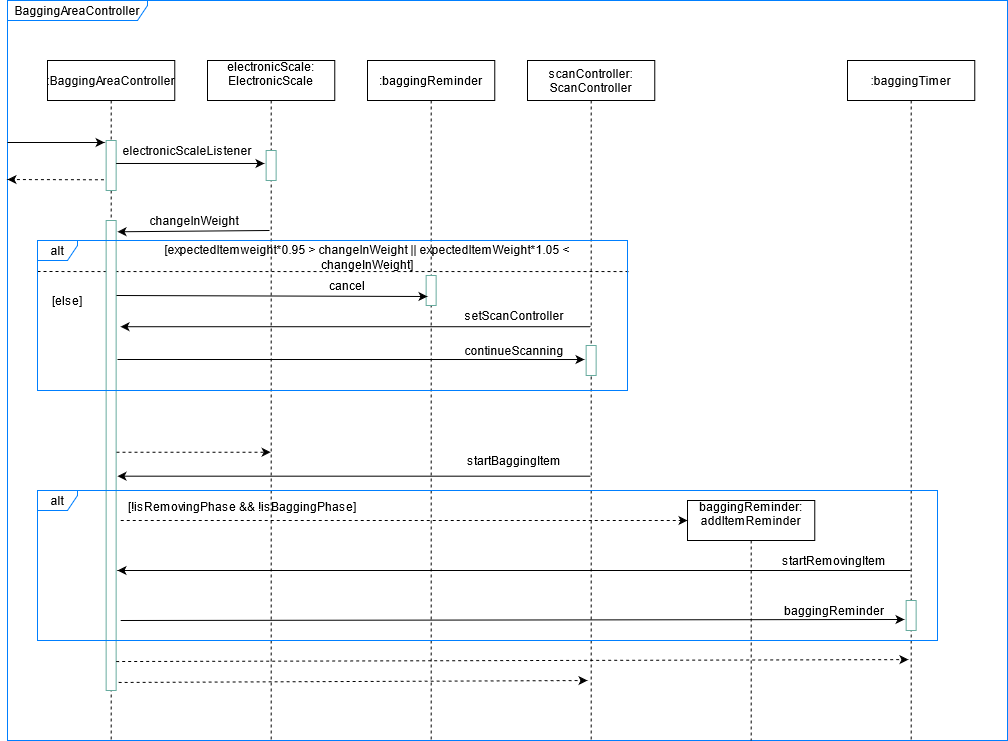

The diagram above was exported from draw.io. Its source (the exported page's mxGraphModel, read from the mxfile embedded in the PNG):
<mxGraphModel dx="1038" dy="519" grid="1" gridSize="10" guides="1" tooltips="1" connect="1" arrows="1" fold="1" page="1" pageScale="1" pageWidth="1600" pageHeight="900" math="0" shadow="0">
  <root>
    <mxCell id="0" />
    <mxCell id="1" parent="0" />
    <mxCell id="H361gKVmBFAXIySZ3YeL-44" value="BaggingAreaController" style="shape=umlFrame;whiteSpace=wrap;html=1;strokeColor=#007FFF;fillColor=#FFFFFF;width=140;height=20;swimlaneFillColor=#ffffff;" parent="1" vertex="1">
      <mxGeometry x="40" y="20" width="1000" height="740" as="geometry" />
    </mxCell>
    <mxCell id="H361gKVmBFAXIySZ3YeL-22" value="" style="endArrow=none;dashed=1;html=1;entryX=1.003;entryY=0.207;entryDx=0;entryDy=0;entryPerimeter=0;" parent="1" target="H361gKVmBFAXIySZ3YeL-21" edge="1">
      <mxGeometry width="50" height="50" relative="1" as="geometry">
        <mxPoint x="70" y="291" as="sourcePoint" />
        <mxPoint x="650" y="291" as="targetPoint" />
      </mxGeometry>
    </mxCell>
    <mxCell id="3nuBFxr9cyL0pnOWT2aG-1" value=":BaggingAreaController" style="shape=umlLifeline;perimeter=lifelinePerimeter;container=1;collapsible=0;recursiveResize=0;rounded=0;shadow=0;strokeWidth=1;" parent="1" vertex="1">
      <mxGeometry x="80" y="80" width="127.27" height="680" as="geometry" />
    </mxCell>
    <mxCell id="H361gKVmBFAXIySZ3YeL-6" value="" style="html=1;points=[];perimeter=orthogonalPerimeter;fillColor=#FFFFFF;strokeColor=#67AB9F;" parent="3nuBFxr9cyL0pnOWT2aG-1" vertex="1">
      <mxGeometry x="58.64" y="80" width="10" height="50" as="geometry" />
    </mxCell>
    <mxCell id="H361gKVmBFAXIySZ3YeL-7" value="" style="html=1;points=[];perimeter=orthogonalPerimeter;fillColor=#FFFFFF;strokeColor=#67AB9F;" parent="3nuBFxr9cyL0pnOWT2aG-1" vertex="1">
      <mxGeometry x="58.64" y="160" width="10" height="470" as="geometry" />
    </mxCell>
    <mxCell id="3nuBFxr9cyL0pnOWT2aG-5" value="electronicScale:&#10;ElectronicScale&#10;" style="shape=umlLifeline;perimeter=lifelinePerimeter;container=1;collapsible=0;recursiveResize=0;rounded=0;shadow=0;strokeWidth=1;" parent="1" vertex="1">
      <mxGeometry x="240" y="80" width="127.27" height="680" as="geometry" />
    </mxCell>
    <mxCell id="H361gKVmBFAXIySZ3YeL-9" value="" style="html=1;points=[];perimeter=orthogonalPerimeter;fillColor=#FFFFFF;strokeColor=#67AB9F;" parent="3nuBFxr9cyL0pnOWT2aG-5" vertex="1">
      <mxGeometry x="58.63" y="90" width="10" height="30" as="geometry" />
    </mxCell>
    <mxCell id="H361gKVmBFAXIySZ3YeL-2" value=":baggingReminder" style="shape=umlLifeline;perimeter=lifelinePerimeter;container=1;collapsible=0;recursiveResize=0;rounded=0;shadow=0;strokeWidth=1;" parent="1" vertex="1">
      <mxGeometry x="400" y="80" width="127.27" height="680" as="geometry" />
    </mxCell>
    <mxCell id="H361gKVmBFAXIySZ3YeL-13" value="" style="html=1;points=[];perimeter=orthogonalPerimeter;fillColor=#FFFFFF;strokeColor=#67AB9F;" parent="H361gKVmBFAXIySZ3YeL-2" vertex="1">
      <mxGeometry x="58.637272727272716" y="215" width="10" height="30" as="geometry" />
    </mxCell>
    <mxCell id="H361gKVmBFAXIySZ3YeL-3" value="scanController:&#10;ScanController" style="shape=umlLifeline;perimeter=lifelinePerimeter;container=1;collapsible=0;recursiveResize=0;rounded=0;shadow=0;strokeWidth=1;" parent="1" vertex="1">
      <mxGeometry x="560" y="80" width="127.27" height="680" as="geometry" />
    </mxCell>
    <mxCell id="H361gKVmBFAXIySZ3YeL-19" value="" style="html=1;points=[];perimeter=orthogonalPerimeter;fillColor=#FFFFFF;strokeColor=#67AB9F;" parent="H361gKVmBFAXIySZ3YeL-3" vertex="1">
      <mxGeometry x="58.639999999999986" y="285" width="10" height="30" as="geometry" />
    </mxCell>
    <mxCell id="H361gKVmBFAXIySZ3YeL-35" value="" style="endArrow=classic;html=1;exitX=1.036;exitY=0.493;exitDx=0;exitDy=0;exitPerimeter=0;dashed=1;entryX=0.479;entryY=0.881;entryDx=0;entryDy=0;entryPerimeter=0;" parent="H361gKVmBFAXIySZ3YeL-3" target="H361gKVmBFAXIySZ3YeL-5" edge="1">
      <mxGeometry width="50" height="50" relative="1" as="geometry">
        <mxPoint x="-411.3600000000002" y="601.01" as="sourcePoint" />
        <mxPoint x="372.4399999999998" y="600" as="targetPoint" />
      </mxGeometry>
    </mxCell>
    <mxCell id="H361gKVmBFAXIySZ3YeL-4" value="baggingReminder:&#10;addItemReminder&#10;" style="shape=umlLifeline;perimeter=lifelinePerimeter;container=1;collapsible=0;recursiveResize=0;rounded=0;shadow=0;strokeWidth=1;" parent="1" vertex="1">
      <mxGeometry x="720" y="520" width="127.27" height="240" as="geometry" />
    </mxCell>
    <mxCell id="H361gKVmBFAXIySZ3YeL-5" value=":baggingTimer" style="shape=umlLifeline;perimeter=lifelinePerimeter;container=1;collapsible=0;recursiveResize=0;rounded=0;shadow=0;strokeWidth=1;" parent="1" vertex="1">
      <mxGeometry x="880" y="80" width="127.27" height="680" as="geometry" />
    </mxCell>
    <mxCell id="H361gKVmBFAXIySZ3YeL-33" value="" style="html=1;points=[];perimeter=orthogonalPerimeter;fillColor=#FFFFFF;strokeColor=#67AB9F;" parent="H361gKVmBFAXIySZ3YeL-5" vertex="1">
      <mxGeometry x="58.639999999999986" y="540" width="10" height="30" as="geometry" />
    </mxCell>
    <mxCell id="H361gKVmBFAXIySZ3YeL-8" value="" style="endArrow=classic;html=1;entryX=-0.163;entryY=0.433;entryDx=0;entryDy=0;entryPerimeter=0;" parent="1" source="H361gKVmBFAXIySZ3YeL-6" target="H361gKVmBFAXIySZ3YeL-9" edge="1">
      <mxGeometry width="50" height="50" relative="1" as="geometry">
        <mxPoint x="170" y="220" as="sourcePoint" />
        <mxPoint x="220" y="170" as="targetPoint" />
      </mxGeometry>
    </mxCell>
    <mxCell id="H361gKVmBFAXIySZ3YeL-10" value="" style="endArrow=classic;html=1;entryX=1.136;entryY=0.024;entryDx=0;entryDy=0;entryPerimeter=0;" parent="1" target="H361gKVmBFAXIySZ3YeL-7" edge="1">
      <mxGeometry width="50" height="50" relative="1" as="geometry">
        <mxPoint x="302" y="250" as="sourcePoint" />
        <mxPoint x="470" y="210" as="targetPoint" />
      </mxGeometry>
    </mxCell>
    <mxCell id="H361gKVmBFAXIySZ3YeL-11" value="electronicScaleListener" style="text;html=1;strokeColor=none;fillColor=none;align=center;verticalAlign=middle;whiteSpace=wrap;rounded=0;" parent="1" vertex="1">
      <mxGeometry x="200" y="160" width="40" height="20" as="geometry" />
    </mxCell>
    <mxCell id="H361gKVmBFAXIySZ3YeL-12" value="changeInWeight" style="text;html=1;strokeColor=none;fillColor=none;align=center;verticalAlign=middle;whiteSpace=wrap;rounded=0;" parent="1" vertex="1">
      <mxGeometry x="207.27" y="230" width="40" height="20" as="geometry" />
    </mxCell>
    <mxCell id="H361gKVmBFAXIySZ3YeL-14" value="" style="endArrow=classic;html=1;entryX=0.136;entryY=0.7;entryDx=0;entryDy=0;entryPerimeter=0;" parent="1" target="H361gKVmBFAXIySZ3YeL-13" edge="1">
      <mxGeometry width="50" height="50" relative="1" as="geometry">
        <mxPoint x="149" y="315" as="sourcePoint" />
        <mxPoint x="294.17727272727274" y="304.58000000000004" as="targetPoint" />
      </mxGeometry>
    </mxCell>
    <mxCell id="H361gKVmBFAXIySZ3YeL-15" value="cancel" style="text;html=1;strokeColor=none;fillColor=none;align=center;verticalAlign=middle;whiteSpace=wrap;rounded=0;" parent="1" vertex="1">
      <mxGeometry x="360" y="295" width="40" height="20" as="geometry" />
    </mxCell>
    <mxCell id="H361gKVmBFAXIySZ3YeL-16" value="" style="endArrow=classic;html=1;entryX=1.436;entryY=0.226;entryDx=0;entryDy=0;entryPerimeter=0;" parent="1" source="H361gKVmBFAXIySZ3YeL-3" target="H361gKVmBFAXIySZ3YeL-7" edge="1">
      <mxGeometry width="50" height="50" relative="1" as="geometry">
        <mxPoint x="470" y="340" as="sourcePoint" />
        <mxPoint x="520" y="290" as="targetPoint" />
      </mxGeometry>
    </mxCell>
    <mxCell id="H361gKVmBFAXIySZ3YeL-17" value="setScanController" style="text;html=1;strokeColor=none;fillColor=none;align=center;verticalAlign=middle;whiteSpace=wrap;rounded=0;" parent="1" vertex="1">
      <mxGeometry x="527.27" y="325" width="40" height="20" as="geometry" />
    </mxCell>
    <mxCell id="H361gKVmBFAXIySZ3YeL-18" value="" style="endArrow=classic;html=1;entryX=-0.164;entryY=0.467;entryDx=0;entryDy=0;entryPerimeter=0;" parent="1" target="H361gKVmBFAXIySZ3YeL-19" edge="1">
      <mxGeometry width="50" height="50" relative="1" as="geometry">
        <mxPoint x="150" y="379" as="sourcePoint" />
        <mxPoint x="520" y="290" as="targetPoint" />
      </mxGeometry>
    </mxCell>
    <mxCell id="H361gKVmBFAXIySZ3YeL-20" value="continueScanning" style="text;html=1;strokeColor=none;fillColor=none;align=center;verticalAlign=middle;whiteSpace=wrap;rounded=0;" parent="1" vertex="1">
      <mxGeometry x="527.27" y="360" width="40" height="20" as="geometry" />
    </mxCell>
    <mxCell id="H361gKVmBFAXIySZ3YeL-24" value="[expectedItemweight*0.95 &amp;gt; changeInWeight || expectedItemWeight*1.05 &amp;lt; changeInWeight]" style="text;html=1;strokeColor=none;fillColor=none;align=center;verticalAlign=middle;whiteSpace=wrap;rounded=0;" parent="1" vertex="1">
      <mxGeometry x="160" y="267" width="480" height="20" as="geometry" />
    </mxCell>
    <mxCell id="H361gKVmBFAXIySZ3YeL-25" value="[else]" style="text;html=1;strokeColor=none;fillColor=none;align=center;verticalAlign=middle;whiteSpace=wrap;rounded=0;" parent="1" vertex="1">
      <mxGeometry x="80" y="310" width="40" height="20" as="geometry" />
    </mxCell>
    <mxCell id="H361gKVmBFAXIySZ3YeL-26" value="" style="endArrow=classic;html=1;exitX=1.036;exitY=0.493;exitDx=0;exitDy=0;exitPerimeter=0;dashed=1;" parent="1" source="H361gKVmBFAXIySZ3YeL-7" target="3nuBFxr9cyL0pnOWT2aG-5" edge="1">
      <mxGeometry width="50" height="50" relative="1" as="geometry">
        <mxPoint x="180" y="475" as="sourcePoint" />
        <mxPoint x="230" y="425" as="targetPoint" />
      </mxGeometry>
    </mxCell>
    <mxCell id="H361gKVmBFAXIySZ3YeL-27" value="" style="endArrow=classic;html=1;entryX=1.136;entryY=0.544;entryDx=0;entryDy=0;entryPerimeter=0;" parent="1" source="H361gKVmBFAXIySZ3YeL-3" target="H361gKVmBFAXIySZ3YeL-7" edge="1">
      <mxGeometry width="50" height="50" relative="1" as="geometry">
        <mxPoint x="287.9299999999998" y="480" as="sourcePoint" />
        <mxPoint x="442.0636363636365" y="480" as="targetPoint" />
      </mxGeometry>
    </mxCell>
    <mxCell id="H361gKVmBFAXIySZ3YeL-28" value="startBaggingItem" style="text;html=1;strokeColor=none;fillColor=none;align=center;verticalAlign=middle;whiteSpace=wrap;rounded=0;" parent="1" vertex="1">
      <mxGeometry x="527.27" y="470" width="40" height="20" as="geometry" />
    </mxCell>
    <mxCell id="H361gKVmBFAXIySZ3YeL-29" value="" style="endArrow=classic;html=1;exitX=1.036;exitY=0.493;exitDx=0;exitDy=0;exitPerimeter=0;dashed=1;" parent="1" edge="1">
      <mxGeometry width="50" height="50" relative="1" as="geometry">
        <mxPoint x="153.19999999999976" y="540" as="sourcePoint" />
        <mxPoint x="720" y="540" as="targetPoint" />
      </mxGeometry>
    </mxCell>
    <mxCell id="H361gKVmBFAXIySZ3YeL-30" value="" style="endArrow=classic;html=1;entryX=1.136;entryY=0.544;entryDx=0;entryDy=0;entryPerimeter=0;" parent="1" source="H361gKVmBFAXIySZ3YeL-5" edge="1">
      <mxGeometry width="50" height="50" relative="1" as="geometry">
        <mxPoint x="623.1336363636365" y="590" as="sourcePoint" />
        <mxPoint x="149.99999999999977" y="590" as="targetPoint" />
      </mxGeometry>
    </mxCell>
    <mxCell id="H361gKVmBFAXIySZ3YeL-31" value="startRemovingItem" style="text;html=1;strokeColor=none;fillColor=none;align=center;verticalAlign=middle;whiteSpace=wrap;rounded=0;" parent="1" vertex="1">
      <mxGeometry x="847.27" y="570" width="40" height="20" as="geometry" />
    </mxCell>
    <mxCell id="H361gKVmBFAXIySZ3YeL-32" value="" style="endArrow=classic;html=1;exitX=1.036;exitY=0.493;exitDx=0;exitDy=0;exitPerimeter=0;entryX=-0.164;entryY=0.633;entryDx=0;entryDy=0;entryPerimeter=0;" parent="1" target="H361gKVmBFAXIySZ3YeL-33" edge="1">
      <mxGeometry width="50" height="50" relative="1" as="geometry">
        <mxPoint x="153.19999999999982" y="640" as="sourcePoint" />
        <mxPoint x="870" y="640" as="targetPoint" />
      </mxGeometry>
    </mxCell>
    <mxCell id="H361gKVmBFAXIySZ3YeL-34" value="baggingReminder" style="text;html=1;strokeColor=none;fillColor=none;align=center;verticalAlign=middle;whiteSpace=wrap;rounded=0;" parent="1" vertex="1">
      <mxGeometry x="847.27" y="620" width="40" height="20" as="geometry" />
    </mxCell>
    <mxCell id="H361gKVmBFAXIySZ3YeL-36" value="" style="endArrow=classic;html=1;exitX=1.036;exitY=0.493;exitDx=0;exitDy=0;exitPerimeter=0;dashed=1;" parent="1" edge="1">
      <mxGeometry width="50" height="50" relative="1" as="geometry">
        <mxPoint x="151.10999999999987" y="701.93" as="sourcePoint" />
        <mxPoint x="620" y="700" as="targetPoint" />
      </mxGeometry>
    </mxCell>
    <mxCell id="H361gKVmBFAXIySZ3YeL-38" value="[!isRemovingPhase &amp;amp;&amp;amp; !isBaggingPhase]" style="text;html=1;strokeColor=none;fillColor=none;align=center;verticalAlign=middle;whiteSpace=wrap;rounded=0;" parent="1" vertex="1">
      <mxGeometry x="150" y="516" width="250" height="20" as="geometry" />
    </mxCell>
    <mxCell id="H361gKVmBFAXIySZ3YeL-42" value="" style="endArrow=classic;html=1;entryX=-0.154;entryY=0.04;entryDx=0;entryDy=0;entryPerimeter=0;" parent="1" target="H361gKVmBFAXIySZ3YeL-6" edge="1">
      <mxGeometry width="50" height="50" relative="1" as="geometry">
        <mxPoint x="40" y="162" as="sourcePoint" />
        <mxPoint x="90" y="145" as="targetPoint" />
      </mxGeometry>
    </mxCell>
    <mxCell id="H361gKVmBFAXIySZ3YeL-43" value="" style="endArrow=classic;html=1;exitX=-0.223;exitY=0.785;exitDx=0;exitDy=0;exitPerimeter=0;dashed=1;" parent="1" source="H361gKVmBFAXIySZ3YeL-6" edge="1">
      <mxGeometry width="50" height="50" relative="1" as="geometry">
        <mxPoint x="30" y="210" as="sourcePoint" />
        <mxPoint x="40" y="199" as="targetPoint" />
      </mxGeometry>
    </mxCell>
    <mxCell id="H361gKVmBFAXIySZ3YeL-21" value="alt" style="shape=umlFrame;whiteSpace=wrap;html=1;fillColor=#FFFFFF;strokeColor=#007FFF;width=40;height=20;" parent="1" vertex="1">
      <mxGeometry x="70" y="260" width="590" height="150" as="geometry" />
    </mxCell>
    <mxCell id="H361gKVmBFAXIySZ3YeL-37" value="alt" style="shape=umlFrame;whiteSpace=wrap;html=1;fillColor=#FFFFFF;strokeColor=#007FFF;width=40;height=20;" parent="1" vertex="1">
      <mxGeometry x="70" y="510" width="900" height="150" as="geometry" />
    </mxCell>
  </root>
</mxGraphModel>